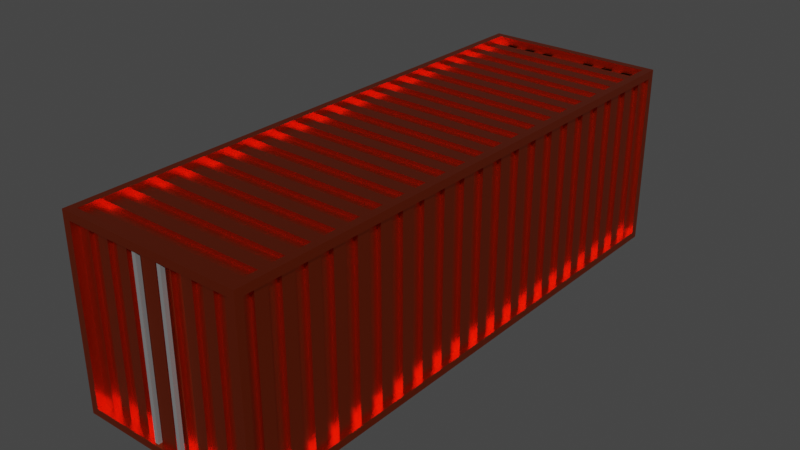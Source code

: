 # Source: dockyard_crate_red.blend  (saved by Blender 2.93.21; exported with 4.5.12 LTS)
import bpy
from mathutils import Matrix  # noqa: F401  (used for matrix-valued properties, if any)

bpy.ops.wm.read_factory_settings(use_empty=True)
scene = bpy.context.scene
scene.name = 'Scene'

# ---- collections
col_collection = bpy.data.collections.new('Collection'); scene.collection.children.link(col_collection)

# ---- materials (node trees are filled in below, after node groups)
mat_crate_mat = bpy.data.materials.new('Crate_mat')
mat_crate_mat.alpha_threshold = 0.0
mat_crate_mat.use_transparent_shadow = False
mat_crate_mat.line_color = (0.0, 0.0, 0.0, 1.0)
mat_pole_mat = bpy.data.materials.new('Pole_mat')
mat_pole_mat.alpha_threshold = 0.0
mat_pole_mat.use_transparent_shadow = False
mat_pole_mat.line_color = (0.0, 0.0, 0.0, 1.0)

# ---- material node trees
mat_crate_mat.use_nodes = True; mat_crate_mat.node_tree.nodes.clear()
_N = mat_crate_mat.node_tree.nodes; _L = mat_crate_mat.node_tree.links
n0 = _N.new('ShaderNodeOutputMaterial'); n0.name = 'Material Output'; n0.location = (300, 300)
n1 = _N.new('ShaderNodeBsdfPrincipled'); n1.name = 'Principled BSDF'; n1.location = (10, 300)
n1.distribution = 'GGX'
n1.subsurface_method = 'BURLEY'
n1.inputs[0].default_value = (0.8, 0.1014, 0.01897, 1.0)
n1.inputs[1].default_value = 1.0
n1.inputs[2].default_value = 0.3564
n1.inputs[3].default_value = 1.45
n1.inputs[13].default_value = 0.0
n1.inputs[27].default_value = (0.0, 0.0, 0.0, 1.0)
n1.inputs[28].default_value = 1.0
_L.new(n1.outputs[0], n0.inputs[0])
n0.is_active_output = True
mat_pole_mat.use_nodes = True; mat_pole_mat.node_tree.nodes.clear()
_N = mat_pole_mat.node_tree.nodes; _L = mat_pole_mat.node_tree.links
n0 = _N.new('ShaderNodeOutputMaterial'); n0.name = 'Material Output'; n0.location = (300, 300)
n1 = _N.new('ShaderNodeBsdfPrincipled'); n1.name = 'Principled BSDF'; n1.location = (10, 300)
n1.distribution = 'GGX'
n1.subsurface_method = 'BURLEY'
n1.inputs[0].default_value = (0.191, 0.191, 0.191, 1.0)
n1.inputs[2].default_value = 0.3564
n1.inputs[3].default_value = 1.45
n1.inputs[13].default_value = 0.0
n1.inputs[27].default_value = (0.0, 0.0, 0.0, 1.0)
n1.inputs[28].default_value = 1.0
_L.new(n1.outputs[0], n0.inputs[0])
n0.is_active_output = True

# ---- world
world_world = bpy.data.worlds.new('World'); scene.world = world_world
world_world.use_nodes = True; world_world.node_tree.nodes.clear()
_N = world_world.node_tree.nodes; _L = world_world.node_tree.links
n0 = _N.new('ShaderNodeOutputWorld'); n0.name = 'World Output'; n0.location = (300, 300)
n1 = _N.new('ShaderNodeBackground'); n1.name = 'Background'; n1.location = (10, 300)
n1.inputs[0].default_value = (0.05088, 0.05088, 0.05088, 1.0)
_L.new(n1.outputs[0], n0.inputs[0])
n0.is_active_output = True
world_world.color = (0.05088, 0.05088, 0.05088)
world_world.use_sun_shadow = False
world_world.sun_shadow_jitter_overblur = 0.0

# ---- meshes
me_cube = bpy.data.meshes.new('Cube')
me_cube.from_pydata([(-1.0, -1.0, -1.0), (-1.0, -1.0, -1.0), (-1.0, -0.9722, -0.9167), (-0.9583, -0.9722, -0.9167), (-0.9167, -1.0, -0.9167), (-0.9167, -0.9722, -0.9167), (0.0, -1.0, -0.9167), (0.0, -0.9722, -0.9167), (-1.0, -1.0, 0.0), (-1.0, -1.0, 0.0), (-1.0, -0.9722, 0.0), (-0.9583, -0.9722, 0.0), (-0.9167, -1.0, 0.0), (-0.9167, -0.9722, 0.0), (-0.08333, -0.9722, -0.9167), (-0.9167, -0.9722, -0.9167), (-0.08333, -0.9722, 0.0), (-0.9167, -0.9722, 0.0), (0.0, -1.0, -1.0), (0.0, -1.0, -1.0), (-0.08333, -0.9861, -0.9167), (-0.08333, -0.9861, 0.0), (0.0, -0.9861, -0.9167), (0.0, -0.9861, 0.0), (-0.1667, -0.9931, -0.9167), (-0.1667, -0.9792, -0.9167), (-0.125, -0.9931, -0.9167), (-0.125, -0.9792, -0.9167), (-0.9167, -0.9722, -1.0), (-2.235e-08, -0.9722, -1.0), (-0.9167, -0.9722, -0.9583), (-2.235e-08, -0.9722, -0.9583), (-0.7976, -0.9722, -0.9167), (-0.6786, -0.9722, -0.9167), (-0.5595, -0.9722, -0.9167), (-0.4405, -0.9722, -0.9167), (-0.3214, -0.9722, -0.9167), (-0.2024, -0.9722, -0.9167), (-0.7976, -0.9722, 0.0), (-0.6786, -0.9722, 0.0), (-0.5595, -0.9722, 0.0), (-0.4405, -0.9722, 0.0), (-0.3214, -0.9722, 0.0), (-0.2024, -0.9722, 0.0), (-1.0, 1.0, -1.0), (-1.0, 1.0, -1.0), (-1.0, 0.9722, -0.9167), (-0.9583, 0.9722, -0.9167), (-0.9167, 1.0, -0.9167), (-0.9167, 0.9722, -0.9167), (0.0, 1.0, -0.9167), (0.0, 0.9722, -0.9167), (-1.0, 1.0, 0.0), (-1.0, 1.0, 0.0), (-1.0, 0.9722, 0.0), (-0.9583, 0.9722, 0.0), (-0.9167, 1.0, 0.0), (-0.9167, 0.9722, 0.0), (-0.08333, 0.9722, -0.9167), (-0.9167, 0.9722, -0.9167), (-0.08333, 0.9722, 0.0), (-0.9167, 0.9722, 0.0), (0.0, 1.0, -1.0), (0.0, 1.0, -1.0), (-0.08333, 0.9861, -0.9167), (-0.08333, 0.9861, 0.0), (0.0, 0.9861, -0.9167), (0.0, 0.9861, 0.0), (-0.1667, 0.9931, -0.9167), (-0.1667, 0.9792, -0.9167), (-0.125, 0.9931, -0.9167), (-0.125, 0.9792, -0.9167), (-0.9167, 0.9722, -1.0), (-2.235e-08, 0.9722, -1.0), (-0.9167, 0.9722, -0.9583), (-2.235e-08, 0.9722, -0.9583), (-0.7976, 0.9722, -0.9167), (-0.6786, 0.9722, -0.9167), (-0.5595, 0.9722, -0.9167), (-0.4405, 0.9722, -0.9167), (-0.3214, 0.9722, -0.9167), (-0.2024, 0.9722, -0.9167), (-0.7976, 0.9722, 0.0), (-0.6786, 0.9722, 0.0), (-0.5595, 0.9722, 0.0), (-0.4405, 0.9722, 0.0), (-0.3214, 0.9722, 0.0), (-0.2024, 0.9722, 0.0), (-0.9583, -0.8796, -0.9167), (-0.9583, -0.787, -0.9167), (-0.9583, -0.6944, -0.9167), (-0.9583, -0.6019, -0.9167), (-0.9583, -0.5093, -0.9167), (-0.9583, -0.4167, -0.9167), (-0.9583, -0.3241, -0.9167), (-0.9583, -0.2315, -0.9167), (-0.9583, -0.1389, -0.9167), (-0.9583, -0.0463, -0.9167), (-0.9583, 0.0463, -0.9167), (-0.9583, 0.1389, -0.9167), (-0.9583, 0.2315, -0.9167), (-0.9583, 0.3241, -0.9167), (-0.9583, 0.4167, -0.9167), (-0.9583, 0.5093, -0.9167), (-0.9583, 0.6019, -0.9167), (-0.9583, 0.6944, -0.9167), (-0.9583, 0.787, -0.9167), (-0.9583, 0.8796, -0.9167), (-0.9583, 0.8796, 0.0), (-0.9583, 0.787, 0.0), (-0.9583, 0.6944, 0.0), (-0.9583, 0.6019, 0.0), (-0.9583, 0.5093, 0.0), (-0.9583, 0.4167, 0.0), (-0.9583, 0.3241, 0.0), (-0.9583, 0.2315, 0.0), (-0.9583, 0.1389, 0.0), (-0.9583, 0.0463, 0.0), (-0.9583, -0.0463, 0.0), (-0.9583, -0.1389, 0.0), (-0.9583, -0.2315, 0.0), (-0.9583, -0.3241, 0.0), (-0.9583, -0.4167, 0.0), (-0.9583, -0.5093, 0.0), (-0.9583, -0.6019, 0.0), (-0.9583, -0.6944, 0.0), (-0.9583, -0.787, 0.0), (-0.9583, -0.8796, 0.0), (-0.9167, -0.8796, -0.9583), (-0.9167, -0.787, -0.9583), (-0.9167, -0.6944, -0.9583), (-0.9167, -0.6019, -0.9583), (-0.9167, -0.5093, -0.9583), (-0.9167, -0.4167, -0.9583), (-0.9167, -0.3241, -0.9583), (-0.9167, -0.2315, -0.9583), (-0.9167, -0.1389, -0.9583), (-0.9167, -0.0463, -0.9583), (-0.9167, 0.0463, -0.9583), (-0.9167, 0.1389, -0.9583), (-0.9167, 0.2315, -0.9583), (-0.9167, 0.3241, -0.9583), (-0.9167, 0.4167, -0.9583), (-0.9167, 0.5093, -0.9583), (-0.9167, 0.6019, -0.9583), (-0.9167, 0.6944, -0.9583), (-0.9167, 0.787, -0.9583), (-0.9167, 0.8796, -0.9583), (-2.235e-08, -0.8796, -0.9583), (-2.235e-08, -0.787, -0.9583), (-2.235e-08, -0.6944, -0.9583), (-2.235e-08, -0.6019, -0.9583), (-2.235e-08, -0.5093, -0.9583), (-2.235e-08, -0.4167, -0.9583), (-2.235e-08, -0.3241, -0.9583), (-2.235e-08, -0.2315, -0.9583), (-2.235e-08, -0.1389, -0.9583), (-2.235e-08, -0.0463, -0.9583), (-2.235e-08, 0.0463, -0.9583), (-2.235e-08, 0.1389, -0.9583), (-2.235e-08, 0.2315, -0.9583), (-2.235e-08, 0.3241, -0.9583), (-2.235e-08, 0.4167, -0.9583), (-2.235e-08, 0.5093, -0.9583), (-2.235e-08, 0.6019, -0.9583), (-2.235e-08, 0.6944, -0.9583), (-2.235e-08, 0.787, -0.9583), (-2.235e-08, 0.8796, -0.9583), (-0.9167, -0.9722, -0.9167), (-0.9167, 0.787, 0.0), (-0.9167, 0.787, -0.9167), (-0.9167, 0.8796, -0.9167), (-0.9167, 0.6944, -0.9167), (-0.9167, 0.6019, -0.9167), (-0.9167, 0.5093, -0.9167), (-0.9167, 0.4167, -0.9167), (-0.9167, 0.3241, -0.9167), (-0.9167, 0.2315, -0.9167), (-0.9167, 0.1389, -0.9167), (-0.9167, 0.0463, -0.9167), (-0.9167, -0.0463, -0.9167), (-0.9167, -0.1389, -0.9167), (-0.9167, -0.2315, -0.9167), (-0.9167, -0.3241, -0.9167), (-0.9167, -0.4167, -0.9167), (-0.9167, -0.5093, -0.9167), (-0.9167, -0.6019, -0.9167), (-0.9167, -0.6944, -0.9167), (-0.9167, -0.8796, -0.9167), (-0.9167, -0.8333, -0.9167), (-0.9167, -0.7407, -0.9167), (-0.9167, -0.6481, -0.9167), (-0.9167, -0.5556, -0.9167), (-0.9167, -0.787, -0.9167), (-0.9167, -0.463, -0.9167), (-0.9167, -0.3704, -0.9167), (-0.9167, -0.2778, -0.9167), (-0.9167, -0.1852, -0.9167), (-0.9167, -0.09259, -0.9167), (-0.9167, 6.333e-08, -0.9167), (-0.9167, 0.09259, -0.9167), (-0.9167, 0.1852, -0.9167), (-0.9167, 0.2778, -0.9167), (-0.9167, 0.3704, -0.9167), (-0.9167, 0.463, -0.9167), (-0.9167, 0.5556, -0.9167), (-0.9167, 0.6481, -0.9167), (-0.9167, 0.7407, -0.9167), (-0.9167, -0.9259, -0.9167), (-0.9167, 0.8333, 0.0), (-0.9167, 0.8333, -0.9167), (-0.9167, 0.9259, -0.9167), (-0.9167, -0.8796, 0.0), (-0.9167, -0.8333, 0.0), (-0.9167, -0.787, 0.0), (-0.9167, -0.7407, 0.0), (-0.9167, -0.6944, 0.0), (-0.9167, -0.6481, 0.0), (-0.9167, -0.6019, 0.0), (-0.9167, -0.5556, 0.0), (-0.9167, -0.5093, 0.0), (-0.9167, -0.463, 0.0), (-0.9167, -0.4167, 0.0), (-0.9167, -0.3704, 0.0), (-0.9167, -0.3241, 0.0), (-0.9167, -0.2778, 0.0), (-0.9167, -0.2315, 0.0), (-0.9583, 0.8333, 0.0), (-0.9167, -0.1852, 0.0), (-0.9167, -0.1389, 0.0), (-0.9583, 0.787, 0.0), (-0.9583, 0.787, -0.9167), (-0.9583, 0.8796, -0.9167), (-0.9583, 0.8796, 0.0), (-0.9583, 0.8333, -0.9167), (-0.9167, -0.09259, 0.0), (-0.9167, -0.0463, 0.0), (-0.9167, -6.333e-08, 0.0), (-0.9167, 0.0463, 0.0), (-0.9167, 0.09259, 0.0), (-0.9167, 0.1389, 0.0), (-0.9167, 0.1852, 0.0), (-0.9167, 0.2315, 0.0), (-0.9167, 0.2778, 0.0), (-0.9167, 0.3241, 0.0), (-0.9167, 0.3704, 0.0), (-0.9167, 0.4167, 0.0), (-0.9167, 0.463, 0.0), (-0.9167, 0.5093, 0.0), (-0.9167, 0.5556, 0.0), (-0.9167, 0.6019, 0.0), (-0.9167, 0.6481, 0.0), (-0.9167, 0.6944, 0.0), (-0.9167, 0.7407, 0.0), (-2.235e-08, 0.8333, -0.9583), (-2.235e-08, 0.7407, -0.9583), (-2.235e-08, 0.6481, -0.9583), (-2.235e-08, 0.5556, -0.9583), (-2.235e-08, 0.463, -0.9583), (-2.235e-08, 0.3704, -0.9583), (-2.235e-08, 0.2778, -0.9583), (-2.235e-08, 0.1852, -0.9583), (-2.235e-08, 0.09259, -0.9583), (-2.235e-08, 6.333e-08, -0.9583), (-2.235e-08, -0.09259, -0.9583), (-2.235e-08, -0.1852, -0.9583), (-2.235e-08, -0.2778, -0.9583), (-2.235e-08, -0.3704, -0.9583), (-2.235e-08, -0.463, -0.9583), (-2.235e-08, -0.5556, -0.9583), (-2.235e-08, -0.6481, -0.9583), (-2.235e-08, -0.7407, -0.9583), (-2.235e-08, -0.8333, -0.9583), (-2.235e-08, -0.9259, -0.9583), (-0.9167, 0.8796, 0.0), (-0.9167, 0.8333, -0.9583), (-0.9167, 0.7407, -0.9583), (-0.9167, 0.6481, -0.9583), (-0.9167, 0.5556, -0.9583), (-0.9167, 0.463, -0.9583), (-0.9167, 0.3704, -0.9583), (-0.9167, 0.2778, -0.9583), (-0.9167, 0.1852, -0.9583), (-0.9167, 0.09259, -0.9583), (-0.9167, 6.333e-08, -0.9583), (-0.9167, -0.09259, -0.9583), (-0.9167, -0.1852, -0.9583), (-0.9167, -0.2778, -0.9583), (-0.9167, -0.3704, -0.9583), (-0.9167, -0.463, -0.9583), (-0.9167, -0.5556, -0.9583), (-0.9167, -0.6481, -0.9583), (-0.9167, -0.7407, -0.9583), (-0.9167, -0.8333, -0.9583), (-0.9167, -0.9259, -0.9583), (-0.9583, -0.8333, 0.0), (-0.9583, -0.7407, 0.0), (-0.9583, -0.6481, 0.0), (-0.9583, -0.5556, 0.0), (-0.9583, -0.463, 0.0), (-0.9583, -0.3704, 0.0), (-0.9583, -0.2778, 0.0), (-0.9583, -0.1852, 0.0), (-0.9583, -0.09259, 0.0), (-0.9583, -6.333e-08, 0.0), (-0.9583, 0.09259, 0.0), (-0.9583, 0.1852, 0.0), (-0.9583, 0.2778, 0.0), (-0.9583, 0.3704, 0.0), (-0.9583, 0.463, 0.0), (-0.9583, 0.5556, 0.0), (-0.9583, 0.6481, 0.0), (-0.9583, 0.7407, 0.0), (-0.9583, 0.9259, 0.0), (-0.9167, 0.9259, 0.0), (-0.9583, 0.7407, -0.9167), (-0.9583, 0.6481, -0.9167), (-0.9583, 0.5556, -0.9167), (-0.9583, 0.463, -0.9167), (-0.9583, 0.3704, -0.9167), (-0.9583, 0.2778, -0.9167), (-0.9583, 0.1852, -0.9167), (-0.9583, 0.09259, -0.9167), (-0.9583, 6.333e-08, -0.9167), (-0.9583, -0.09259, -0.9167), (-0.9583, -0.1852, -0.9167), (-0.9583, -0.2778, -0.9167), (-0.9583, -0.3704, -0.9167), (-0.9583, -0.463, -0.9167), (-0.9583, -0.5556, -0.9167), (-0.9583, -0.6481, -0.9167), (-0.9583, -0.7407, -0.9167), (-0.9583, -0.8333, -0.9167), (-0.9583, -0.9259, -0.9167), (-0.9167, -0.9722, 0.0), (-0.9167, -0.9259, 0.0), (-2.235e-08, 0.9259, -0.9583), (-0.9167, 0.9259, -0.9583), (-0.9583, -0.9259, 0.0), (-0.9583, 0.9259, -0.9167), (-0.9583, 0.787, 0.0), (-0.9583, 0.8796, 0.0), (-0.9583, 0.8796, -0.9167), (-0.9583, 0.787, -0.9167), (-0.9167, 0.9259, -0.9167), (-0.9167, 0.9722, -0.9167), (-2.235e-08, 0.9259, -0.9167), (-2.235e-08, 0.9722, -0.9167), (-0.9167, -0.9259, -0.9167), (-0.9167, -0.8796, -0.9167), (-0.9167, -0.8333, -0.9167), (-0.9167, -0.787, -0.9167), (-0.9167, -0.7407, -0.9167), (-0.9167, -0.6944, -0.9167), (-0.9167, -0.6481, -0.9167), (-0.9167, -0.6019, -0.9167), (-0.9167, -0.5556, -0.9167), (-0.9167, -0.5093, -0.9167), (-0.9167, -0.463, -0.9167), (-0.9167, -0.4167, -0.9167), (-0.9167, -0.3704, -0.9167), (-0.9167, -0.3241, -0.9167), (-0.9167, -0.2778, -0.9167), (-0.9167, -0.2315, -0.9167), (-0.9167, -0.1852, -0.9167), (-0.9167, -0.1389, -0.9167), (-0.9167, -0.09259, -0.9167), (-0.9167, -0.0463, -0.9167), (-0.9167, 6.333e-08, -0.9167), (-0.9167, 0.0463, -0.9167), (-0.9167, 0.09259, -0.9167), (-0.9167, 0.1389, -0.9167), (-0.9167, 0.1852, -0.9167), (-0.9167, 0.2315, -0.9167), (-0.9167, 0.2778, -0.9167), (-0.9167, 0.3241, -0.9167), (-0.9167, 0.3704, -0.9167), (-0.9167, 0.4167, -0.9167), (-0.9167, 0.463, -0.9167), (-0.9167, 0.5093, -0.9167), (-0.9167, 0.5556, -0.9167), (-0.9167, 0.6019, -0.9167), (-0.9167, 0.6481, -0.9167), (-0.9167, 0.6944, -0.9167), (-0.9167, 0.7407, -0.9167), (-0.9167, 0.787, -0.9167), (-0.9167, 0.8333, -0.9167), (-0.9167, 0.8796, -0.9167), (-2.235e-08, -0.9259, -0.9167), (-2.235e-08, -0.8796, -0.9167), (-2.235e-08, -0.8333, -0.9167), (-2.235e-08, -0.787, -0.9167), (-2.235e-08, -0.7407, -0.9167), (-2.235e-08, -0.6944, -0.9167), (-2.235e-08, -0.6481, -0.9167), (-2.235e-08, -0.6019, -0.9167), (-2.235e-08, -0.5556, -0.9167), (-2.235e-08, -0.5093, -0.9167), (-2.235e-08, -0.463, -0.9167), (-2.235e-08, -0.4167, -0.9167), (-2.235e-08, -0.3704, -0.9167), (-2.235e-08, -0.3241, -0.9167), (-2.235e-08, -0.2778, -0.9167), (-2.235e-08, -0.2315, -0.9167), (-2.235e-08, -0.1852, -0.9167), (-2.235e-08, -0.1389, -0.9167), (-2.235e-08, -0.09259, -0.9167), (-2.235e-08, -0.0463, -0.9167), (-2.235e-08, 6.333e-08, -0.9167), (-2.235e-08, 0.0463, -0.9167), (-2.235e-08, 0.09259, -0.9167), (-2.235e-08, 0.1389, -0.9167), (-2.235e-08, 0.1852, -0.9167), (-2.235e-08, 0.2315, -0.9167), (-2.235e-08, 0.2778, -0.9167), (-2.235e-08, 0.3241, -0.9167), (-2.235e-08, 0.3704, -0.9167), (-2.235e-08, 0.4167, -0.9167), (-2.235e-08, 0.463, -0.9167), (-2.235e-08, 0.5093, -0.9167), (-2.235e-08, 0.5556, -0.9167), (-2.235e-08, 0.6019, -0.9167), (-2.235e-08, 0.6481, -0.9167), (-2.235e-08, 0.6944, -0.9167), (-2.235e-08, 0.7407, -0.9167), (-2.235e-08, 0.787, -0.9167), (-2.235e-08, 0.8333, -0.9167), (-2.235e-08, 0.8796, -0.9167), (-0.7976, -0.9583, -0.9167), (-0.6786, -0.9583, -0.9167), (-0.5595, -0.9583, -0.9167), (-0.4405, -0.9583, -0.9167), (-0.3214, -0.9583, -0.9167), (-0.2024, -0.9583, -0.9167), (-0.7976, -0.9583, 0.0), (-0.6786, -0.9583, 0.0), (-0.5595, -0.9583, 0.0), (-0.4405, -0.9583, 0.0), (-0.3214, -0.9583, 0.0), (-0.2024, -0.9583, 0.0), (-0.7976, 0.9583, -0.9167), (-0.6786, 0.9583, -0.9167), (-0.5595, 0.9583, -0.9167), (-0.4405, 0.9583, -0.9167), (-0.3214, 0.9583, -0.9167), (-0.2024, 0.9583, -0.9167), (-0.7976, 0.9583, 0.0), (-0.6786, 0.9583, 0.0), (-0.5595, 0.9583, 0.0), (-0.4405, 0.9583, 0.0), (-0.3214, 0.9583, 0.0), (-0.2024, 0.9583, 0.0)], [(15, 5), (59, 49)], [(18, 0, 1, 19), (45, 72, 28, 1), (2, 46, 45, 1), (4, 6, 7, 5), (8, 0, 4, 12), (12, 4, 5, 13), (2, 10, 11, 3), (1, 9, 10, 2), (0, 8, 9, 1), (16, 14, 20, 21), (21, 20, 22, 23), (4, 1, 19, 6), (25, 24, 26, 27), (29, 28, 30, 31), (19, 1, 28, 29), (72, 74, 337, 147, 275, 146, 276, 145, 277, 144, 278, 143, 279, 142, 280, 141, 281, 140, 282, 139, 283, 138, 284, 137, 285, 136, 286, 135, 287, 134, 288, 133, 289, 132, 290, 131, 291, 130, 292, 129, 293, 128, 294, 30, 28), (15, 32, 38, 17), (38, 32, 428, 434), (33, 34, 40, 39), (35, 36, 42, 41), (35, 41, 437, 431), (37, 14, 16, 43), (62, 63, 45, 44), (48, 49, 51, 50), (52, 56, 48, 44), (56, 57, 49, 48), (46, 47, 55, 54), (45, 46, 54, 53), (44, 45, 53, 52), (60, 65, 64, 58), (65, 67, 66, 64), (48, 50, 63, 45), (69, 71, 70, 68), (73, 75, 74, 72), (63, 73, 72, 45), (59, 61, 82, 76), (77, 83, 84, 78), (85, 79, 443, 449), (79, 85, 86, 80), (79, 78, 442, 443), (81, 87, 60, 58), (3, 333, 88, 332, 89, 331, 90, 330, 91, 329, 92, 328, 93, 327, 94, 326, 95, 325, 96, 324, 97, 323, 98, 322, 99, 321, 100, 320, 101, 319, 102, 318, 103, 317, 104, 316, 105, 315, 106, 107, 339, 47, 46, 2), (55, 47, 339, 313), (91, 124, 218, 186), (273, 294, 348, 388), (231, 230, 340, 343), (122, 93, 328, 299), (30, 294, 273, 31), (128, 293, 272, 148), (129, 292, 271, 149), (130, 291, 270, 150), (131, 290, 269, 151), (132, 289, 268, 152), (133, 288, 267, 153), (134, 287, 266, 154), (135, 286, 265, 155), (136, 285, 264, 156), (137, 284, 263, 157), (138, 283, 262, 158), (139, 282, 261, 159), (102, 113, 246, 175), (140, 281, 260, 160), (341, 342, 234, 227), (297, 330, 191, 217), (141, 161, 415, 375), (89, 126, 214, 193), (81, 80, 444, 445), (94, 121, 224, 183), (266, 287, 362, 402), (305, 322, 200, 239), (93, 122, 222, 184), (142, 162, 417, 377), (299, 328, 194, 221), (83, 77, 441, 447), (92, 123, 220, 185), (3, 11, 334, 168), (260, 281, 374, 414), (141, 280, 259, 161), (254, 275, 386, 426), (234, 343, 170, 210), (312, 315, 207, 253), (143, 163, 419, 379), (90, 125, 216, 187), (77, 76, 440, 441), (333, 3, 168, 208), (144, 164, 421, 381), (306, 321, 201, 241), (327, 93, 184, 195), (145, 165, 423, 383), (332, 88, 188, 189), (275, 147, 387, 386), (300, 327, 195, 223), (331, 89, 193, 190), (142, 279, 258, 162), (267, 288, 360, 400), (88, 127, 212, 188), (146, 166, 425, 385), (330, 90, 187, 191), (276, 146, 385, 384), (329, 91, 186, 192), (343, 340, 169, 170), (261, 282, 372, 412), (307, 320, 202, 243), (277, 145, 383, 382), (328, 92, 185, 194), (255, 276, 384, 424), (227, 234, 210, 209), (301, 326, 196, 225), (278, 144, 381, 380), (143, 278, 257, 163), (295, 332, 189, 213), (326, 94, 183, 196), (108, 107, 232, 233), (338, 333, 208, 335), (233, 232, 342, 341), (279, 143, 379, 378), (107, 106, 231, 232), (232, 234, 342), (232, 231, 234), (308, 319, 203, 245), (325, 95, 182, 197), (127, 88, 333, 338), (107, 108, 274, 171), (319, 101, 176, 203), (109, 230, 231, 106), (144, 277, 256, 164), (302, 325, 197, 228), (109, 106, 315, 312), (101, 114, 244, 176), (110, 105, 316, 311), (296, 331, 190, 215), (318, 102, 175, 204), (111, 104, 317, 310), (105, 110, 252, 172), (100, 115, 242, 177), (112, 103, 318, 309), (322, 98, 179, 200), (317, 103, 174, 205), (113, 102, 319, 308), (99, 116, 240, 178), (114, 101, 320, 307), (103, 112, 248, 174), (310, 317, 205, 249), (145, 276, 255, 165), (115, 100, 321, 306), (316, 104, 173, 206), (116, 99, 322, 305), (303, 324, 198, 235), (98, 117, 238, 179), (117, 98, 323, 304), (213, 189, 188, 212), (304, 323, 199, 237), (118, 97, 324, 303), (217, 191, 187, 216), (298, 329, 192, 219), (119, 96, 325, 302), (221, 194, 185, 220), (315, 105, 172, 207), (120, 95, 326, 301), (225, 196, 183, 224), (97, 118, 236, 180), (121, 94, 327, 300), (235, 198, 181, 229), (146, 275, 254, 166), (96, 119, 229, 181), (239, 200, 179, 238), (339, 107, 171, 211), (123, 92, 329, 298), (243, 202, 177, 242), (124, 91, 330, 297), (247, 204, 175, 246), (95, 120, 226, 182), (125, 90, 331, 296), (251, 206, 173, 250), (311, 316, 206, 251), (126, 89, 332, 295), (335, 208, 168, 334), (314, 211, 171, 274), (234, 231, 343), (147, 337, 336, 167), (324, 96, 181, 198), (313, 339, 211, 314), (323, 97, 180, 199), (104, 111, 250, 173), (321, 99, 178, 201), (309, 318, 204, 247), (320, 100, 177, 202), (215, 190, 193, 214), (219, 192, 186, 218), (223, 195, 184, 222), (228, 197, 182, 226), (237, 199, 180, 236), (241, 201, 178, 240), (245, 203, 176, 244), (249, 205, 174, 248), (253, 207, 172, 252), (209, 210, 170, 169), (386, 387, 427, 426), (348, 349, 389, 388), (350, 351, 391, 390), (352, 353, 393, 392), (354, 355, 395, 394), (356, 357, 397, 396), (358, 359, 399, 398), (360, 361, 401, 400), (362, 363, 403, 402), (364, 365, 405, 404), (366, 367, 407, 406), (368, 369, 409, 408), (370, 371, 411, 410), (372, 373, 413, 412), (374, 375, 415, 414), (376, 377, 417, 416), (378, 379, 419, 418), (380, 381, 421, 420), (382, 383, 423, 422), (384, 385, 425, 424), (344, 345, 347, 346), (80, 86, 450, 444), (140, 160, 413, 373), (139, 159, 411, 371), (272, 293, 350, 390), (76, 82, 446, 440), (138, 158, 409, 369), (294, 128, 349, 348), (259, 280, 376, 416), (265, 286, 364, 404), (444, 450, 451, 445), (137, 157, 407, 367), (293, 129, 351, 350), (271, 292, 352, 392), (442, 448, 449, 443), (136, 156, 405, 365), (292, 130, 353, 352), (440, 446, 447, 441), (135, 155, 403, 363), (291, 131, 355, 354), (34, 35, 431, 430), (290, 132, 357, 356), (258, 279, 378, 418), (40, 34, 430, 436), (289, 133, 359, 358), (264, 285, 366, 406), (270, 291, 354, 394), (133, 153, 399, 359), (336, 337, 344, 346), (288, 134, 361, 360), (74, 75, 347, 345), (37, 43, 439, 433), (132, 152, 397, 357), (287, 135, 363, 362), (337, 74, 345, 344), (36, 37, 433, 432), (131, 151, 395, 355), (286, 136, 365, 364), (147, 167, 427, 387), (257, 278, 380, 420), (33, 39, 435, 429), (32, 33, 429, 428), (130, 150, 393, 353), (285, 137, 367, 366), (263, 284, 368, 408), (42, 36, 432, 438), (129, 149, 391, 351), (284, 138, 369, 368), (134, 154, 401, 361), (269, 290, 356, 396), (128, 148, 389, 349), (283, 139, 371, 370), (432, 433, 439, 438), (282, 140, 373, 372), (256, 277, 382, 422), (430, 431, 437, 436), (281, 141, 375, 374), (262, 283, 370, 410), (428, 429, 435, 434), (280, 142, 377, 376), (268, 289, 358, 398), (87, 81, 445, 451), (78, 84, 448, 442)])
_uv = me_cube.uv_layers.new(name='UVMap')
_uv.uv.foreach_set('vector', [0.875, 0.8333, 0.875, 0.8333, 0.875, 0.8333, 0.875, 0.8333, 0.875, 0.1667, 0.875, 0.1667, 0.875, 0.1667, 0.875, 0.1667, 0.875, 0.5, 0.875, 0.5, 0.875, 0.5, 0.875, 0.5, 0.375, 1.0, 0.375, 0.8916, 0.375, 0.8912, 0.375, 1.0, 0.875, 0.8333, 0.875, 0.8333, 0.875, 0.8333, 0.875, 0.8333, 0.5, 1.0, 0.375, 1.0, 0.375, 1.0, 0.5, 1.0, 0.375, 1.0, 0.5, 1.0, 0.5, 1.0, 0.375, 1.0, 0.875, 0.5, 0.875, 0.5, 0.875, 0.5, 0.875, 0.5, 0.875, 0.8333, 0.875, 0.8333, 0.875, 0.8333, 0.875, 0.8333, 0.375, 0.8912, 0.375, 0.8912, 0.375, 0.8912, 0.375, 0.8912, 0.875, 0.8333, 0.875, 0.8333, 0.875, 0.8333, 0.875, 0.8333, 0.0, 0.0, 0.0, 0.0, 0.0, 0.0, 0.0, 0.0, 0.125, 0.5, 0.125, 0.75, 0.375, 0.75, 0.375, 0.5, 0.375, 0.875, 0.375, 1.0, 0.375, 1.0, 0.375, 0.875, 0.875, 0.1667, 0.875, 0.1667, 0.875, 0.1667, 0.875, 0.1667, 0.125, 0.75, 0.125, 0.75, 0.125, 0.75, 0.125, 0.75, 0.125, 0.75, 0.125, 0.75, 0.125, 0.75, 0.125, 0.75, 0.125, 0.75, 0.125, 0.75, 0.125, 0.75, 0.125, 0.75, 0.125, 0.75, 0.125, 0.75, 0.125, 0.75, 0.125, 0.75, 0.125, 0.75, 0.125, 0.75, 0.125, 0.75, 0.125, 0.75, 0.125, 0.75, 0.125, 0.75, 0.125, 0.75, 0.125, 0.75, 0.125, 0.75, 0.125, 0.75, 0.125, 0.75, 0.125, 0.75, 0.125, 0.75, 0.125, 0.75, 0.125, 0.75, 0.125, 0.75, 0.125, 0.75, 0.125, 0.75, 0.125, 0.75, 0.125, 0.75, 0.125, 0.75, 0.125, 0.75, 0.125, 0.75, 0.125, 0.75, 0.125, 0.75, 0.125, 0.75, 0.125, 0.75, 0.125, 0.75, 0.125, 0.75, 0.25, 0.6667, 0.2143, 0.6667, 0.2143, 1.0, 0.25, 1.0, 0.2143, 1.0, 0.2143, 0.6667, 0.2143, 0.6667, 0.2143, 1.0, 0.1786, 0.6667, 0.1429, 0.6667, 0.1429, 1.0, 0.1786, 1.0, 0.1071, 0.6667, 0.07143, 0.6667, 0.07143, 1.0, 0.1071, 1.0, 0.1071, 0.6667, 0.1071, 1.0, 0.1071, 1.0, 0.1071, 0.6667, 0.03571, 0.6667, 8.941e-08, 0.6667, 4.47e-08, 1.0, 0.03571, 1.0, 0.875, 0.8333, 0.875, 0.8333, 0.875, 0.8333, 0.875, 0.8333, 0.375, 1.0, 0.375, 1.0, 0.375, 0.8912, 0.375, 0.8916, 0.875, 0.8333, 0.875, 0.8333, 0.875, 0.8333, 0.875, 0.8333, 0.5, 1.0, 0.5, 1.0, 0.375, 1.0, 0.375, 1.0, 0.375, 1.0, 0.375, 1.0, 0.5, 1.0, 0.5, 1.0, 0.875, 0.5, 0.875, 0.5, 0.875, 0.5, 0.875, 0.5, 0.875, 0.8333, 0.875, 0.8333, 0.875, 0.8333, 0.875, 0.8333, 0.375, 0.8912, 0.375, 0.8912, 0.375, 0.8912, 0.375, 0.8912, 0.875, 0.8333, 0.875, 0.8333, 0.875, 0.8333, 0.875, 0.8333, 0.0, 0.0, 0.0, 0.0, 0.0, 0.0, 0.0, 0.0, 0.125, 0.5, 0.375, 0.5, 0.375, 0.75, 0.125, 0.75, 0.375, 0.875, 0.375, 0.875, 0.375, 1.0, 0.375, 1.0, 0.875, 0.1667, 0.875, 0.1667, 0.875, 0.1667, 0.875, 0.1667, 0.25, 0.6667, 0.25, 1.0, 0.2143, 1.0, 0.2143, 0.6667, 0.1786, 0.6667, 0.1786, 1.0, 0.1429, 1.0, 0.1429, 0.6667, 0.1071, 1.0, 0.1071, 0.6667, 0.1071, 0.6667, 0.1071, 1.0, 0.1071, 0.6667, 0.1071, 1.0, 0.07143, 1.0, 0.07143, 0.6667, 0.0, 0.0, 0.0, 0.0, 0.0, 0.0, 0.0, 0.0, 0.03571, 0.6667, 0.03571, 1.0, 4.47e-08, 1.0, 8.941e-08, 0.6667, 0.125, 0.75, 0.125, 0.75, 0.125, 0.75, 0.125, 0.75, 0.125, 0.75, 0.125, 0.75, 0.125, 0.75, 0.125, 0.75, 0.125, 0.75, 0.125, 0.75, 0.125, 0.75, 0.125, 0.75, 0.125, 0.75, 0.125, 0.75, 0.125, 0.75, 0.125, 0.75, 0.125, 0.75, 0.125, 0.75, 0.125, 0.75, 0.125, 0.75, 0.125, 0.75, 0.125, 0.75, 0.125, 0.75, 0.125, 0.75, 0.125, 0.75, 0.125, 0.75, 0.125, 0.75, 0.125, 0.75, 0.125, 0.75, 0.125, 0.75, 0.125, 0.75, 0.125, 0.75, 0.125, 0.75, 0.125, 0.75, 0.125, 0.75, 0.125, 0.75, 0.125, 0.75, 0.125, 0.75, 0.125, 0.75, 0.125, 0.75, 0.125, 0.75, 0.125, 0.75, 0.125, 0.75, 0.125, 0.75, 2.235e-08, 0.3333, 2.235e-08, 0.6667, 2.235e-08, 0.6667, 2.235e-08, 0.3333, 2.235e-08, 0.6667, 2.235e-08, 0.3333, 2.235e-08, 0.3333, 2.235e-08, 0.6667, 0.75, 0.0, 0.75, 0.3333, 0.75, 0.3333, 0.75, 0.0, 2.235e-08, 0.6667, 2.235e-08, 0.3333, 2.235e-08, 0.3333, 2.235e-08, 0.6667, 2.235e-08, 0.3333, 2.235e-08, 0.6667, 2.235e-08, 0.6667, 2.235e-08, 0.3333, 0.75, 0.3333, 0.75, 0.3333, 0.75, 0.0, 0.75, 0.0, 0.75, 0.3333, 0.75, 0.3333, 0.75, 0.0, 0.75, 0.0, 0.75, 0.3333, 0.75, 0.3333, 0.75, 0.0, 0.75, 0.0, 0.75, 0.3333, 0.75, 0.3333, 0.75, 0.0, 0.75, 0.0, 0.75, 0.3333, 0.75, 0.3333, 0.75, 0.0, 0.75, 0.0, 0.75, 0.3333, 0.75, 0.3333, 0.75, 0.0, 0.75, 0.0, 0.75, 0.3333, 0.75, 0.3333, 0.75, 0.0, 0.75, 0.0, 0.75, 0.3333, 0.75, 0.3333, 0.75, 0.0, 0.75, 0.0, 0.75, 0.3333, 0.75, 0.3333, 0.75, 0.0, 0.75, 0.0, 0.75, 0.3333, 0.75, 0.3333, 0.75, 0.0, 0.75, 0.0, 0.75, 0.3333, 0.75, 0.3333, 0.75, 0.0, 0.75, 0.0, 0.75, 0.3333, 0.75, 0.3333, 0.75, 0.0, 0.75, 0.0, 0.75, 0.3333, 0.75, 0.3333, 0.75, 0.0, 0.75, 0.0, 2.235e-08, 0.6667, 2.235e-08, 0.3333, 2.235e-08, 0.3333, 2.235e-08, 0.6667, 0.75, 0.3333, 0.75, 0.3333, 0.75, 0.0, 0.75, 0.0, 2.235e-08, 0.3333, 2.235e-08, 0.6667, 2.235e-08, 0.6667, 2.235e-08, 0.3333, 2.235e-08, 0.3333, 2.235e-08, 0.6667, 2.235e-08, 0.6667, 2.235e-08, 0.3333, 0.75, 0.3333, 0.75, 0.0, 0.75, 0.0, 0.75, 0.3333, 2.235e-08, 0.6667, 2.235e-08, 0.3333, 2.235e-08, 0.3333, 2.235e-08, 0.6667, 0.0, 0.0, 0.0, 0.0, 0.0, 0.0, 0.0, 0.0, 2.235e-08, 0.6667, 2.235e-08, 0.3333, 2.235e-08, 0.3333, 2.235e-08, 0.6667, 0.75, 0.0, 0.75, 0.3333, 0.75, 0.3333, 0.75, 0.0, 2.235e-08, 0.3333, 2.235e-08, 0.6667, 2.235e-08, 0.6667, 2.235e-08, 0.3333, 2.235e-08, 0.6667, 2.235e-08, 0.3333, 2.235e-08, 0.3333, 2.235e-08, 0.6667, 0.75, 0.3333, 0.75, 0.0, 0.75, 0.0, 0.75, 0.3333, 2.235e-08, 0.3333, 2.235e-08, 0.6667, 2.235e-08, 0.6667, 2.235e-08, 0.3333, 0.1786, 1.0, 0.1786, 0.6667, 0.1786, 0.6667, 0.1786, 1.0, 2.235e-08, 0.6667, 2.235e-08, 0.3333, 2.235e-08, 0.3333, 2.235e-08, 0.6667, 0.375, 1.0, 0.5, 1.0, 0.5, 1.0, 0.375, 1.0, 0.75, 0.0, 0.75, 0.3333, 0.75, 0.3333, 0.75, 0.0, 0.75, 0.3333, 0.75, 0.3333, 0.75, 0.0, 0.75, 0.0, 0.75, 0.0, 0.75, 0.3333, 0.75, 0.3333, 0.75, 0.0, 0.125, 0.75, 0.125, 0.75, 0.125, 0.75, 0.125, 0.75, 2.235e-08, 0.3333, 2.235e-08, 0.6667, 2.235e-08, 0.6667, 2.235e-08, 0.3333, 0.75, 0.3333, 0.75, 0.0, 0.75, 0.0, 0.75, 0.3333, 2.235e-08, 0.6667, 2.235e-08, 0.3333, 2.235e-08, 0.3333, 2.235e-08, 0.6667, 0.0, 0.0, 0.0, 0.0, 0.0, 0.0, 0.0, 0.0, 0.125, 0.75, 0.125, 0.75, 0.125, 0.75, 0.125, 0.75, 0.75, 0.3333, 0.75, 0.0, 0.75, 0.0, 0.75, 0.3333, 2.235e-08, 0.3333, 2.235e-08, 0.6667, 2.235e-08, 0.6667, 2.235e-08, 0.3333, 0.125, 0.75, 0.125, 0.75, 0.125, 0.75, 0.125, 0.75, 0.75, 0.3333, 0.75, 0.0, 0.75, 0.0, 0.75, 0.3333, 0.125, 0.75, 0.125, 0.75, 0.125, 0.75, 0.125, 0.75, 0.125, 0.75, 0.125, 0.75, 0.125, 0.75, 0.125, 0.75, 2.235e-08, 0.3333, 2.235e-08, 0.6667, 2.235e-08, 0.6667, 2.235e-08, 0.3333, 0.125, 0.75, 0.125, 0.75, 0.125, 0.75, 0.125, 0.75, 0.75, 0.3333, 0.75, 0.3333, 0.75, 0.0, 0.75, 0.0, 0.75, 0.0, 0.75, 0.3333, 0.75, 0.3333, 0.75, 0.0, 2.235e-08, 0.6667, 2.235e-08, 0.3333, 2.235e-08, 0.3333, 2.235e-08, 0.6667, 0.75, 0.3333, 0.75, 0.0, 0.75, 0.0, 0.75, 0.3333, 0.125, 0.75, 0.125, 0.75, 0.125, 0.75, 0.125, 0.75, 0.125, 0.75, 0.125, 0.75, 0.125, 0.75, 0.125, 0.75, 0.125, 0.75, 0.125, 0.75, 0.125, 0.75, 0.125, 0.75, 2.235e-08, 0.6667, 2.235e-08, 0.3333, 2.235e-08, 0.3333, 2.235e-08, 0.6667, 0.75, 0.0, 0.75, 0.3333, 0.75, 0.3333, 0.75, 0.0, 2.235e-08, 0.3333, 2.235e-08, 0.6667, 2.235e-08, 0.6667, 2.235e-08, 0.3333, 0.125, 0.75, 0.125, 0.75, 0.125, 0.75, 0.125, 0.75, 0.125, 0.75, 0.125, 0.75, 0.125, 0.75, 0.125, 0.75, 0.75, 0.0, 0.75, 0.3333, 0.75, 0.3333, 0.75, 0.0, 2.235e-08, 0.3333, 2.235e-08, 0.6667, 2.235e-08, 0.6667, 2.235e-08, 0.3333, 2.235e-08, 0.3333, 2.235e-08, 0.6667, 2.235e-08, 0.6667, 2.235e-08, 0.3333, 0.125, 0.75, 0.125, 0.75, 0.125, 0.75, 0.125, 0.75, 0.75, 0.3333, 0.75, 0.3333, 0.75, 0.0, 0.75, 0.0, 2.235e-08, 0.3333, 2.235e-08, 0.6667, 2.235e-08, 0.6667, 2.235e-08, 0.3333, 0.125, 0.75, 0.125, 0.75, 0.125, 0.75, 0.125, 0.75, 2.235e-08, 0.3333, 2.235e-08, 0.6667, 2.235e-08, 0.6667, 2.235e-08, 0.3333, 2.235e-08, 0.3333, 2.235e-08, 0.6667, 2.235e-08, 0.6667, 2.235e-08, 0.3333, 2.235e-08, 0.3333, 2.235e-08, 0.6667, 2.235e-08, 0.6667, 2.235e-08, 0.3333, 0.125, 0.75, 0.125, 0.75, 0.125, 0.75, 0.125, 0.75, 0.125, 0.75, 0.125, 0.75, 0.125, 0.75, 0.125, 0.75, 0.125, 0.75, 0.125, 0.75, 0.125, 0.75, 0.125, 0.75, 0.125, 0.75, 0.125, 0.75, 2.235e-08, 0.3333, 2.235e-08, 0.6667, 2.235e-08, 0.6667, 2.235e-08, 0.3333, 0.125, 0.75, 0.125, 0.75, 0.125, 0.75, 0.125, 0.75, 2.235e-08, 0.3333, 2.235e-08, 0.6667, 2.235e-08, 0.6667, 2.235e-08, 0.3333, 2.235e-08, 0.6667, 2.235e-08, 0.3333, 2.235e-08, 0.3333, 2.235e-08, 0.6667, 0.125, 0.75, 0.125, 0.75, 0.125, 0.75, 0.125, 0.75, 2.235e-08, 0.3333, 2.235e-08, 0.3333, 2.235e-08, 0.6667, 2.235e-08, 0.6667, 0.75, 0.3333, 0.75, 0.3333, 0.75, 0.0, 0.75, 0.0, 2.235e-08, 0.3333, 2.235e-08, 0.6667, 2.235e-08, 0.6667, 2.235e-08, 0.3333, 2.235e-08, 0.3333, 2.235e-08, 0.6667, 2.235e-08, 0.6667, 2.235e-08, 0.3333, 2.235e-08, 0.6667, 2.235e-08, 0.3333, 2.235e-08, 0.3333, 2.235e-08, 0.6667, 2.235e-08, 0.3333, 2.235e-08, 0.6667, 2.235e-08, 0.6667, 2.235e-08, 0.3333, 2.235e-08, 0.3333, 2.235e-08, 0.6667, 2.235e-08, 0.6667, 2.235e-08, 0.3333, 0.125, 0.75, 0.125, 0.75, 0.125, 0.75, 0.125, 0.75, 2.235e-08, 0.3333, 2.235e-08, 0.6667, 2.235e-08, 0.6667, 2.235e-08, 0.3333, 2.235e-08, 0.6667, 2.235e-08, 0.3333, 2.235e-08, 0.3333, 2.235e-08, 0.6667, 2.235e-08, 0.6667, 2.235e-08, 0.3333, 2.235e-08, 0.3333, 2.235e-08, 0.6667, 2.235e-08, 0.3333, 2.235e-08, 0.6667, 2.235e-08, 0.6667, 2.235e-08, 0.3333, 0.125, 0.75, 0.125, 0.75, 0.125, 0.75, 0.125, 0.75, 0.125, 0.75, 0.125, 0.75, 0.125, 0.75, 0.125, 0.75, 2.235e-08, 0.3333, 2.235e-08, 0.6667, 2.235e-08, 0.6667, 2.235e-08, 0.3333, 2.235e-08, 0.6667, 2.235e-08, 0.3333, 2.235e-08, 0.3333, 2.235e-08, 0.6667, 2.235e-08, 0.3333, 2.235e-08, 0.6667, 2.235e-08, 0.6667, 2.235e-08, 0.3333, 2.235e-08, 0.6667, 2.235e-08, 0.3333, 2.235e-08, 0.3333, 2.235e-08, 0.6667, 2.235e-08, 0.3333, 2.235e-08, 0.6667, 2.235e-08, 0.6667, 2.235e-08, 0.3333, 0.75, 0.3333, 0.75, 0.3333, 0.75, 0.0, 0.75, 0.0, 2.235e-08, 0.3333, 2.235e-08, 0.6667, 2.235e-08, 0.6667, 2.235e-08, 0.3333, 0.125, 0.75, 0.125, 0.75, 0.125, 0.75, 0.125, 0.75, 2.235e-08, 0.3333, 2.235e-08, 0.6667, 2.235e-08, 0.6667, 2.235e-08, 0.3333, 2.235e-08, 0.3333, 2.235e-08, 0.6667, 2.235e-08, 0.6667, 2.235e-08, 0.3333, 2.235e-08, 0.6667, 2.235e-08, 0.3333, 2.235e-08, 0.3333, 2.235e-08, 0.6667, 2.235e-08, 0.3333, 2.235e-08, 0.6667, 2.235e-08, 0.6667, 2.235e-08, 0.3333, 2.235e-08, 0.3333, 2.235e-08, 0.6667, 2.235e-08, 0.6667, 2.235e-08, 0.3333, 2.235e-08, 0.3333, 2.235e-08, 0.6667, 2.235e-08, 0.6667, 2.235e-08, 0.3333, 2.235e-08, 0.3333, 2.235e-08, 0.6667, 2.235e-08, 0.6667, 2.235e-08, 0.3333, 2.235e-08, 0.3333, 2.235e-08, 0.6667, 2.235e-08, 0.6667, 2.235e-08, 0.3333, 2.235e-08, 0.3333, 2.235e-08, 0.6667, 2.235e-08, 0.6667, 2.235e-08, 0.3333, 2.235e-08, 0.3333, 2.235e-08, 0.6667, 2.235e-08, 0.6667, 2.235e-08, 0.3333, 2.235e-08, 0.3333, 2.235e-08, 0.6667, 2.235e-08, 0.6667, 2.235e-08, 0.3333, 0.125, 0.75, 0.125, 0.75, 0.125, 0.75, 0.125, 0.75, 2.235e-08, 0.3333, 2.235e-08, 0.6667, 2.235e-08, 0.6667, 2.235e-08, 0.3333, 2.235e-08, 0.3333, 2.235e-08, 0.6667, 2.235e-08, 0.6667, 2.235e-08, 0.3333, 2.235e-08, 0.6667, 2.235e-08, 0.3333, 2.235e-08, 0.3333, 2.235e-08, 0.6667, 2.235e-08, 0.3333, 2.235e-08, 0.6667, 2.235e-08, 0.6667, 2.235e-08, 0.3333, 2.235e-08, 0.3333, 2.235e-08, 0.6667, 2.235e-08, 0.6667, 2.235e-08, 0.3333, 0.75, 0.3333, 0.75, 0.3333, 0.75, 0.0, 0.75, 0.0, 2.235e-08, 0.6667, 2.235e-08, 0.3333, 2.235e-08, 0.3333, 2.235e-08, 0.6667, 2.235e-08, 0.3333, 2.235e-08, 0.6667, 2.235e-08, 0.6667, 2.235e-08, 0.3333, 0.125, 0.75, 0.125, 0.75, 0.125, 0.75, 0.125, 0.75, 2.235e-08, 0.3333, 2.235e-08, 0.6667, 2.235e-08, 0.6667, 2.235e-08, 0.3333, 2.235e-08, 0.3333, 2.235e-08, 0.6667, 2.235e-08, 0.6667, 2.235e-08, 0.3333, 2.235e-08, 0.3333, 2.235e-08, 0.6667, 2.235e-08, 0.6667, 2.235e-08, 0.3333, 2.235e-08, 0.3333, 2.235e-08, 0.6667, 2.235e-08, 0.6667, 2.235e-08, 0.3333, 2.235e-08, 0.6667, 2.235e-08, 0.3333, 2.235e-08, 0.3333, 2.235e-08, 0.6667, 2.235e-08, 0.3333, 2.235e-08, 0.6667, 2.235e-08, 0.6667, 2.235e-08, 0.3333, 2.235e-08, 0.3333, 2.235e-08, 0.6667, 2.235e-08, 0.6667, 2.235e-08, 0.3333, 2.235e-08, 0.3333, 2.235e-08, 0.6667, 2.235e-08, 0.6667, 2.235e-08, 0.3333, 2.235e-08, 0.3333, 2.235e-08, 0.6667, 2.235e-08, 0.6667, 2.235e-08, 0.3333, 2.235e-08, 0.3333, 2.235e-08, 0.6667, 2.235e-08, 0.6667, 2.235e-08, 0.3333, 2.235e-08, 0.3333, 2.235e-08, 0.6667, 2.235e-08, 0.6667, 2.235e-08, 0.3333, 0.125, 0.75, 0.125, 0.75, 0.125, 0.75, 0.75, 0.3333, 0.75, 0.3333, 0.75, 0.0, 0.75, 0.0, 0.125, 0.75, 0.125, 0.75, 0.125, 0.75, 0.125, 0.75, 2.235e-08, 0.3333, 2.235e-08, 0.6667, 2.235e-08, 0.6667, 2.235e-08, 0.3333, 0.125, 0.75, 0.125, 0.75, 0.125, 0.75, 0.125, 0.75, 2.235e-08, 0.6667, 2.235e-08, 0.3333, 2.235e-08, 0.3333, 2.235e-08, 0.6667, 0.125, 0.75, 0.125, 0.75, 0.125, 0.75, 0.125, 0.75, 2.235e-08, 0.3333, 2.235e-08, 0.6667, 2.235e-08, 0.6667, 2.235e-08, 0.3333, 0.125, 0.75, 0.125, 0.75, 0.125, 0.75, 0.125, 0.75, 2.235e-08, 0.3333, 2.235e-08, 0.6667, 2.235e-08, 0.6667, 2.235e-08, 0.3333, 2.235e-08, 0.3333, 2.235e-08, 0.6667, 2.235e-08, 0.6667, 2.235e-08, 0.3333, 2.235e-08, 0.3333, 2.235e-08, 0.6667, 2.235e-08, 0.6667, 2.235e-08, 0.3333, 2.235e-08, 0.3333, 2.235e-08, 0.6667, 2.235e-08, 0.6667, 2.235e-08, 0.3333, 2.235e-08, 0.3333, 2.235e-08, 0.6667, 2.235e-08, 0.6667, 2.235e-08, 0.3333, 2.235e-08, 0.3333, 2.235e-08, 0.6667, 2.235e-08, 0.6667, 2.235e-08, 0.3333, 2.235e-08, 0.3333, 2.235e-08, 0.6667, 2.235e-08, 0.6667, 2.235e-08, 0.3333, 2.235e-08, 0.3333, 2.235e-08, 0.6667, 2.235e-08, 0.6667, 2.235e-08, 0.3333, 2.235e-08, 0.3333, 2.235e-08, 0.6667, 2.235e-08, 0.6667, 2.235e-08, 0.3333, 2.235e-08, 0.3333, 2.235e-08, 0.6667, 2.235e-08, 0.6667, 2.235e-08, 0.3333, 0.75, 0.3333, 0.75, 0.3333, 0.75, 0.0, 0.75, 0.0, 0.75, 0.3333, 0.75, 0.3333, 0.75, 0.0, 0.75, 0.0, 0.75, 0.3333, 0.75, 0.3333, 0.75, 0.0, 0.75, 0.0, 0.75, 0.3333, 0.75, 0.3333, 0.75, 0.0, 0.75, 0.0, 0.75, 0.3333, 0.75, 0.3333, 0.75, 0.0, 0.75, 0.0, 0.75, 0.3333, 0.75, 0.3333, 0.75, 0.0, 0.75, 0.0, 0.75, 0.3333, 0.75, 0.3333, 0.75, 0.0, 0.75, 0.0, 0.75, 0.3333, 0.75, 0.3333, 0.75, 0.0, 0.75, 0.0, 0.75, 0.3333, 0.75, 0.3333, 0.75, 0.0, 0.75, 0.0, 0.75, 0.3333, 0.75, 0.3333, 0.75, 0.0, 0.75, 0.0, 0.75, 0.3333, 0.75, 0.3333, 0.75, 0.0, 0.75, 0.0, 0.75, 0.3333, 0.75, 0.3333, 0.75, 0.0, 0.75, 0.0, 0.75, 0.3333, 0.75, 0.3333, 0.75, 0.0, 0.75, 0.0, 0.75, 0.3333, 0.75, 0.3333, 0.75, 0.0, 0.75, 0.0, 0.75, 0.3333, 0.75, 0.3333, 0.75, 0.0, 0.75, 0.0, 0.75, 0.3333, 0.75, 0.3333, 0.75, 0.0, 0.75, 0.0, 0.75, 0.3333, 0.75, 0.3333, 0.75, 0.0, 0.75, 0.0, 0.75, 0.3333, 0.75, 0.3333, 0.75, 0.0, 0.75, 0.0, 0.75, 0.3333, 0.75, 0.3333, 0.75, 0.0, 0.75, 0.0, 0.75, 0.3333, 0.75, 0.3333, 0.75, 0.0, 0.75, 0.0, 0.75, 0.3333, 0.75, 0.3333, 0.75, 0.0, 0.75, 0.0, 0.07143, 0.6667, 0.07143, 1.0, 0.07143, 1.0, 0.07143, 0.6667, 0.75, 0.3333, 0.75, 0.0, 0.75, 0.0, 0.75, 0.3333, 0.75, 0.3333, 0.75, 0.0, 0.75, 0.0, 0.75, 0.3333, 0.75, 0.0, 0.75, 0.3333, 0.75, 0.3333, 0.75, 0.0, 0.2143, 0.6667, 0.2143, 1.0, 0.2143, 1.0, 0.2143, 0.6667, 0.75, 0.3333, 0.75, 0.0, 0.75, 0.0, 0.75, 0.3333, 0.125, 0.75, 0.125, 0.75, 0.125, 0.75, 0.125, 0.75, 0.75, 0.0, 0.75, 0.3333, 0.75, 0.3333, 0.75, 0.0, 0.75, 0.0, 0.75, 0.3333, 0.75, 0.3333, 0.75, 0.0, 0.07143, 0.6667, 0.07143, 1.0, 0.03571, 1.0, 0.03571, 0.6667, 0.75, 0.3333, 0.75, 0.0, 0.75, 0.0, 0.75, 0.3333, 0.125, 0.75, 0.125, 0.75, 0.125, 0.75, 0.125, 0.75, 0.75, 0.0, 0.75, 0.3333, 0.75, 0.3333, 0.75, 0.0, 0.1429, 0.6667, 0.1429, 1.0, 0.1071, 1.0, 0.1071, 0.6667, 0.75, 0.3333, 0.75, 0.0, 0.75, 0.0, 0.75, 0.3333, 0.125, 0.75, 0.125, 0.75, 0.125, 0.75, 0.125, 0.75, 0.2143, 0.6667, 0.2143, 1.0, 0.1786, 1.0, 0.1786, 0.6667, 0.75, 0.3333, 0.75, 0.0, 0.75, 0.0, 0.75, 0.3333, 0.125, 0.75, 0.125, 0.75, 0.125, 0.75, 0.125, 0.75, 0.0, 0.0, 0.0, 0.0, 0.0, 0.0, 0.0, 0.0, 0.125, 0.75, 0.125, 0.75, 0.125, 0.75, 0.125, 0.75, 0.75, 0.0, 0.75, 0.3333, 0.75, 0.3333, 0.75, 0.0, 0.1429, 1.0, 0.1429, 0.6667, 0.1429, 0.6667, 0.1429, 1.0, 0.125, 0.75, 0.125, 0.75, 0.125, 0.75, 0.125, 0.75, 0.75, 0.0, 0.75, 0.3333, 0.75, 0.3333, 0.75, 0.0, 0.75, 0.0, 0.75, 0.3333, 0.75, 0.3333, 0.75, 0.0, 0.75, 0.3333, 0.75, 0.0, 0.75, 0.0, 0.75, 0.3333, 0.75, 0.0, 0.75, 0.3333, 0.75, 0.3333, 0.75, 0.0, 0.125, 0.75, 0.125, 0.75, 0.125, 0.75, 0.125, 0.75, 0.375, 1.0, 0.375, 0.875, 0.375, 0.875, 0.375, 1.0, 0.03571, 0.6667, 0.03571, 1.0, 0.03571, 1.0, 0.03571, 0.6667, 0.75, 0.3333, 0.75, 0.0, 0.75, 0.0, 0.75, 0.3333, 0.125, 0.75, 0.125, 0.75, 0.125, 0.75, 0.125, 0.75, 0.125, 0.75, 0.125, 0.75, 0.125, 0.75, 0.125, 0.75, 0.0, 0.0, 0.0, 0.0, 0.0, 0.0, 0.0, 0.0, 0.75, 0.3333, 0.75, 0.0, 0.75, 0.0, 0.75, 0.3333, 0.125, 0.75, 0.125, 0.75, 0.125, 0.75, 0.125, 0.75, 0.75, 0.3333, 0.75, 0.0, 0.75, 0.0, 0.75, 0.3333, 0.75, 0.0, 0.75, 0.3333, 0.75, 0.3333, 0.75, 0.0, 0.1786, 0.6667, 0.1786, 1.0, 0.1786, 1.0, 0.1786, 0.6667, 0.0, 0.0, 0.0, 0.0, 0.0, 0.0, 0.0, 0.0, 0.75, 0.3333, 0.75, 0.0, 0.75, 0.0, 0.75, 0.3333, 0.125, 0.75, 0.125, 0.75, 0.125, 0.75, 0.125, 0.75, 0.75, 0.0, 0.75, 0.3333, 0.75, 0.3333, 0.75, 0.0, 0.07143, 1.0, 0.07143, 0.6667, 0.07143, 0.6667, 0.07143, 1.0, 0.75, 0.3333, 0.75, 0.0, 0.75, 0.0, 0.75, 0.3333, 0.125, 0.75, 0.125, 0.75, 0.125, 0.75, 0.125, 0.75, 0.75, 0.3333, 0.75, 0.0, 0.75, 0.0, 0.75, 0.3333, 0.75, 0.0, 0.75, 0.3333, 0.75, 0.3333, 0.75, 0.0, 0.75, 0.3333, 0.75, 0.0, 0.75, 0.0, 0.75, 0.3333, 0.125, 0.75, 0.125, 0.75, 0.125, 0.75, 0.125, 0.75, 0.07143, 0.6667, 0.03571, 0.6667, 0.03571, 1.0, 0.07143, 1.0, 0.125, 0.75, 0.125, 0.75, 0.125, 0.75, 0.125, 0.75, 0.75, 0.0, 0.75, 0.3333, 0.75, 0.3333, 0.75, 0.0, 0.1429, 0.6667, 0.1071, 0.6667, 0.1071, 1.0, 0.1429, 1.0, 0.125, 0.75, 0.125, 0.75, 0.125, 0.75, 0.125, 0.75, 0.75, 0.0, 0.75, 0.3333, 0.75, 0.3333, 0.75, 0.0, 0.2143, 0.6667, 0.1786, 0.6667, 0.1786, 1.0, 0.2143, 1.0, 0.125, 0.75, 0.125, 0.75, 0.125, 0.75, 0.125, 0.75, 0.75, 0.0, 0.75, 0.3333, 0.75, 0.3333, 0.75, 0.0, 0.03571, 1.0, 0.03571, 0.6667, 0.03571, 0.6667, 0.03571, 1.0, 0.1429, 0.6667, 0.1429, 1.0, 0.1429, 1.0, 0.1429, 0.6667])
me_cube.materials.append(mat_crate_mat)
me_cube.use_remesh_preserve_volume = False
me_cube.use_remesh_preserve_attributes = False
me_cube.use_mirror_vertex_groups = False
me_cube.update()
me_cube_002 = bpy.data.meshes.new('Cube.002')
me_cube_002.from_pydata([(-0.1667, 0.9931, -0.9167), (-0.125, 0.9931, 0.0), (-0.1667, 0.9792, -0.9167), (-0.125, 0.9792, 0.0), (-0.125, 0.9931, -0.9167), (-0.1667, 0.9931, 0.0), (-0.125, 0.9792, -0.9167), (-0.1667, 0.9792, 0.0), (-0.1667, -0.9931, -0.9167), (-0.125, -0.9931, 0.0), (-0.1667, -0.9792, -0.9167), (-0.125, -0.9792, 0.0), (-0.125, -0.9931, -0.9167), (-0.1667, -0.9931, 0.0), (-0.125, -0.9792, -0.9167), (-0.1667, -0.9792, 0.0)], [], [(6, 3, 1, 4), (2, 7, 3, 6), (4, 1, 5, 0), (0, 5, 7, 2), (14, 12, 9, 11), (10, 14, 11, 15), (12, 8, 13, 9), (8, 10, 15, 13)])
_uv = me_cube_002.uv_layers.new(name='UVMap')
_uv.uv.foreach_set('vector', [0.375, 0.5, 0.375, 0.5, 0.375, 0.75, 0.375, 0.75, 0.125, 0.5, 0.125, 0.5, 0.375, 0.5, 0.375, 0.5, 0.875, 0.8333, 0.875, 0.8333, 0.875, 0.8333, 0.875, 0.8333, 0.125, 0.75, 0.125, 0.75, 0.125, 0.5, 0.125, 0.5, 0.375, 0.5, 0.375, 0.75, 0.375, 0.75, 0.375, 0.5, 0.125, 0.5, 0.375, 0.5, 0.375, 0.5, 0.125, 0.5, 0.875, 0.8333, 0.875, 0.8333, 0.875, 0.8333, 0.875, 0.8333, 0.125, 0.75, 0.125, 0.5, 0.125, 0.5, 0.125, 0.75])
me_cube_002.materials.append(mat_pole_mat)
me_cube_002.use_remesh_preserve_volume = False
me_cube_002.use_remesh_preserve_attributes = False
me_cube_002.use_mirror_vertex_groups = False
me_cube_002.update()

# ---- objects
ob_cube = bpy.data.objects.new('Cube', me_cube)
ob_cube_002 = bpy.data.objects.new('Cube.002', me_cube_002)

# ---- transforms, parenting, visibility, modifiers, constraints
ob_cube.location = (0.0, 0.0, 0.0)
ob_cube.scale = (1.2, 3.6, 1.2)
ob_cube.lock_rotations_4d = False
ob_cube.empty_display_type = 'ARROWS'
ob_cube.lineart.crease_threshold = 0.0
_m = ob_cube.modifiers.new('Mirror', 'MIRROR')
_m.use_axis = (True, False, True)
ob_cube_002.location = (0.0, 0.0, 0.0)
ob_cube_002.scale = (1.2, 3.6, 1.2)
ob_cube_002.lock_rotations_4d = False
ob_cube_002.empty_display_type = 'ARROWS'
ob_cube_002.lineart.crease_threshold = 0.0
_m = ob_cube_002.modifiers.new('Mirror', 'MIRROR')
_m.use_axis = (True, False, True)

# ---- collection membership
col_collection.objects.link(ob_cube)
col_collection.objects.link(ob_cube_002)

# ---- scene / render settings (as saved in the file)
scene.frame_start = 1; scene.frame_end = 250; scene.frame_set(1)
scene.render.engine = 'BLENDER_EEVEE_NEXT'
scene.cycles.use_denoising = False
scene.cycles.samples = 128
scene.cycles.sampling_pattern = 'TABULATED_SOBOL'
scene.cycles.use_adaptive_sampling = False
scene.cycles.use_light_tree = False
scene.view_settings.view_transform = 'Filmic'
bpy.context.view_layer.update()

# ---- added for rendering (the .blend has no active camera and no usable light): camera, sun
cam_auto = bpy.data.cameras.new('AutoCamera')
cam_auto.lens = 50.0
cam_auto.sensor_width = 36.0
cam_auto.clip_end = 1000.0
ob_auto_camera = bpy.data.objects.new('AutoCamera', cam_auto)
scene.collection.objects.link(ob_auto_camera)
ob_auto_camera.location = (7.36469, -8.83763, 5.89176)
ob_auto_camera.rotation_euler = (1.09748, -7.21219e-08, 0.694738)
scene.camera = ob_auto_camera
light_auto_sun = bpy.data.lights.new('AutoSun', 'SUN')
light_auto_sun.energy = 3.0
light_auto_sun.angle = 0.0523599
ob_auto_sun = bpy.data.objects.new('AutoSun', light_auto_sun)
scene.collection.objects.link(ob_auto_sun)
ob_auto_sun.rotation_euler = (0.872665, 0.174533, 0.523599)
bpy.context.view_layer.update()
